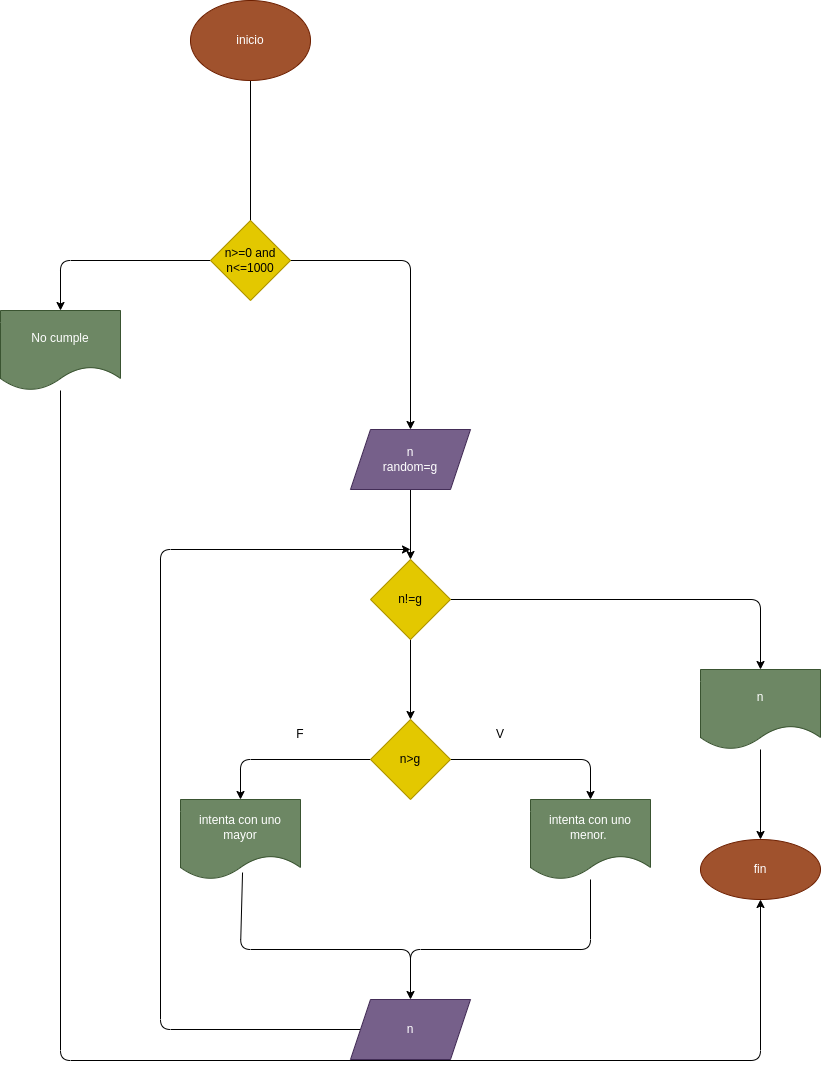

The diagram above was exported from draw.io. Its source (the exported page's mxGraphModel, read from the mxfile embedded in the PNG):
<mxGraphModel dx="564" dy="411" grid="1" gridSize="10" guides="1" tooltips="1" connect="1" arrows="1" fold="1" page="1" pageScale="1" pageWidth="850" pageHeight="1100" math="0" shadow="0">
  <root>
    <mxCell id="0" />
    <mxCell id="1" parent="0" />
    <mxCell id="4" value="" style="edgeStyle=none;html=1;" edge="1" parent="1" source="2" target="3">
      <mxGeometry relative="1" as="geometry">
        <Array as="points">
          <mxPoint x="270" y="280" />
          <mxPoint x="430" y="280" />
        </Array>
      </mxGeometry>
    </mxCell>
    <mxCell id="2" value="inicio" style="ellipse;whiteSpace=wrap;html=1;fillColor=#a0522d;fontColor=#ffffff;strokeColor=#6D1F00;" vertex="1" parent="1">
      <mxGeometry x="210" y="20" width="120" height="80" as="geometry" />
    </mxCell>
    <mxCell id="6" value="" style="edgeStyle=none;html=1;" edge="1" parent="1" source="3" target="5">
      <mxGeometry relative="1" as="geometry" />
    </mxCell>
    <mxCell id="3" value="n&lt;br&gt;random=g" style="shape=parallelogram;perimeter=parallelogramPerimeter;whiteSpace=wrap;html=1;fixedSize=1;fillColor=#76608a;fontColor=#ffffff;strokeColor=#432D57;" vertex="1" parent="1">
      <mxGeometry x="370" y="449" width="120" height="60" as="geometry" />
    </mxCell>
    <mxCell id="8" value="" style="edgeStyle=none;html=1;" edge="1" parent="1" source="5" target="7">
      <mxGeometry relative="1" as="geometry" />
    </mxCell>
    <mxCell id="21" style="edgeStyle=none;html=1;exitX=1;exitY=0.5;exitDx=0;exitDy=0;" edge="1" parent="1" source="5" target="22">
      <mxGeometry relative="1" as="geometry">
        <mxPoint x="660" y="639" as="targetPoint" />
        <Array as="points">
          <mxPoint x="780" y="619" />
        </Array>
      </mxGeometry>
    </mxCell>
    <mxCell id="5" value="n!=g" style="rhombus;whiteSpace=wrap;html=1;fillColor=#e3c800;fontColor=#000000;strokeColor=#B09500;" vertex="1" parent="1">
      <mxGeometry x="390" y="579" width="80" height="80" as="geometry" />
    </mxCell>
    <mxCell id="9" style="edgeStyle=none;html=1;exitX=1;exitY=0.5;exitDx=0;exitDy=0;" edge="1" parent="1" source="7" target="10">
      <mxGeometry relative="1" as="geometry">
        <mxPoint x="610" y="859" as="targetPoint" />
        <Array as="points">
          <mxPoint x="610" y="779" />
        </Array>
      </mxGeometry>
    </mxCell>
    <mxCell id="11" style="edgeStyle=none;html=1;exitX=0;exitY=0.5;exitDx=0;exitDy=0;" edge="1" parent="1" source="7" target="12">
      <mxGeometry relative="1" as="geometry">
        <mxPoint x="260" y="829" as="targetPoint" />
        <Array as="points">
          <mxPoint x="260" y="779" />
        </Array>
      </mxGeometry>
    </mxCell>
    <mxCell id="7" value="n&amp;gt;g" style="rhombus;whiteSpace=wrap;html=1;fillColor=#e3c800;fontColor=#000000;strokeColor=#B09500;" vertex="1" parent="1">
      <mxGeometry x="390" y="739" width="80" height="80" as="geometry" />
    </mxCell>
    <mxCell id="18" value="" style="edgeStyle=none;html=1;" edge="1" parent="1" source="10">
      <mxGeometry relative="1" as="geometry">
        <mxPoint x="430" y="1019" as="targetPoint" />
        <Array as="points">
          <mxPoint x="610" y="969" />
          <mxPoint x="430" y="969" />
        </Array>
      </mxGeometry>
    </mxCell>
    <mxCell id="10" value="intenta con uno menor.&amp;nbsp;" style="shape=document;whiteSpace=wrap;html=1;boundedLbl=1;fillColor=#6d8764;fontColor=#ffffff;strokeColor=#3A5431;" vertex="1" parent="1">
      <mxGeometry x="550" y="819" width="120" height="80" as="geometry" />
    </mxCell>
    <mxCell id="12" value="intenta con uno mayor" style="shape=document;whiteSpace=wrap;html=1;boundedLbl=1;fillColor=#6d8764;fontColor=#ffffff;strokeColor=#3A5431;" vertex="1" parent="1">
      <mxGeometry x="200" y="819" width="120" height="80" as="geometry" />
    </mxCell>
    <mxCell id="13" value="F" style="text;html=1;strokeColor=none;fillColor=none;align=center;verticalAlign=middle;whiteSpace=wrap;rounded=0;" vertex="1" parent="1">
      <mxGeometry x="290" y="739" width="60" height="30" as="geometry" />
    </mxCell>
    <mxCell id="14" value="V" style="text;html=1;strokeColor=none;fillColor=none;align=center;verticalAlign=middle;whiteSpace=wrap;rounded=0;" vertex="1" parent="1">
      <mxGeometry x="490" y="739" width="60" height="30" as="geometry" />
    </mxCell>
    <mxCell id="16" value="" style="endArrow=none;html=1;exitX=0.517;exitY=0.913;exitDx=0;exitDy=0;exitPerimeter=0;" edge="1" parent="1" source="12">
      <mxGeometry width="50" height="50" relative="1" as="geometry">
        <mxPoint x="270" y="969" as="sourcePoint" />
        <mxPoint x="430" y="989" as="targetPoint" />
        <Array as="points">
          <mxPoint x="260" y="969" />
          <mxPoint x="430" y="969" />
        </Array>
      </mxGeometry>
    </mxCell>
    <mxCell id="20" style="edgeStyle=none;html=1;exitX=0;exitY=0.5;exitDx=0;exitDy=0;" edge="1" parent="1" source="19">
      <mxGeometry relative="1" as="geometry">
        <mxPoint x="430" y="569" as="targetPoint" />
        <Array as="points">
          <mxPoint x="180" y="1049" />
          <mxPoint x="180" y="569" />
        </Array>
      </mxGeometry>
    </mxCell>
    <mxCell id="19" value="n" style="shape=parallelogram;perimeter=parallelogramPerimeter;whiteSpace=wrap;html=1;fixedSize=1;fillColor=#76608a;fontColor=#ffffff;strokeColor=#432D57;" vertex="1" parent="1">
      <mxGeometry x="370" y="1019" width="120" height="60" as="geometry" />
    </mxCell>
    <mxCell id="24" value="" style="edgeStyle=none;html=1;" edge="1" parent="1" source="22" target="23">
      <mxGeometry relative="1" as="geometry" />
    </mxCell>
    <mxCell id="22" value="n" style="shape=document;whiteSpace=wrap;html=1;boundedLbl=1;fillColor=#6d8764;fontColor=#ffffff;strokeColor=#3A5431;" vertex="1" parent="1">
      <mxGeometry x="720" y="689" width="120" height="80" as="geometry" />
    </mxCell>
    <mxCell id="23" value="fin" style="ellipse;whiteSpace=wrap;html=1;fillColor=#a0522d;fontColor=#ffffff;strokeColor=#6D1F00;" vertex="1" parent="1">
      <mxGeometry x="720" y="859" width="120" height="60" as="geometry" />
    </mxCell>
    <mxCell id="26" style="edgeStyle=none;html=1;exitX=0;exitY=0.5;exitDx=0;exitDy=0;" edge="1" parent="1" source="25" target="27">
      <mxGeometry relative="1" as="geometry">
        <mxPoint x="80" y="370" as="targetPoint" />
        <Array as="points">
          <mxPoint x="80" y="280" />
        </Array>
      </mxGeometry>
    </mxCell>
    <mxCell id="25" value="n&amp;gt;=0 and n&amp;lt;=1000" style="rhombus;whiteSpace=wrap;html=1;fillColor=#e3c800;fontColor=#000000;strokeColor=#B09500;" vertex="1" parent="1">
      <mxGeometry x="230" y="240" width="80" height="80" as="geometry" />
    </mxCell>
    <mxCell id="29" style="edgeStyle=none;html=1;entryX=0.5;entryY=1;entryDx=0;entryDy=0;" edge="1" parent="1" source="27" target="23">
      <mxGeometry relative="1" as="geometry">
        <mxPoint x="782" y="1080" as="targetPoint" />
        <Array as="points">
          <mxPoint x="80" y="1080" />
          <mxPoint x="780" y="1080" />
        </Array>
      </mxGeometry>
    </mxCell>
    <mxCell id="27" value="No cumple" style="shape=document;whiteSpace=wrap;html=1;boundedLbl=1;fillColor=#6d8764;fontColor=#ffffff;strokeColor=#3A5431;" vertex="1" parent="1">
      <mxGeometry x="20" y="330" width="120" height="80" as="geometry" />
    </mxCell>
  </root>
</mxGraphModel>